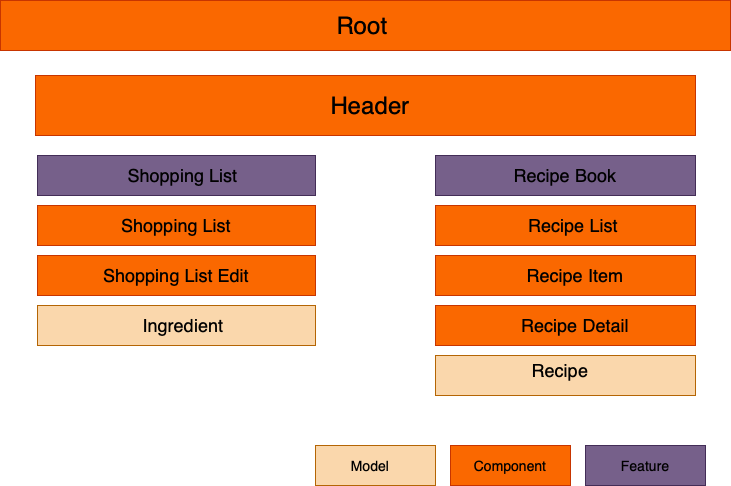

The diagram above was exported from draw.io. Its source (the exported page's mxGraphModel, read from the mxfile embedded in the PNG):
<mxGraphModel dx="786" dy="499" grid="1" gridSize="10" guides="1" tooltips="1" connect="1" arrows="1" fold="1" page="1" pageScale="1" pageWidth="827" pageHeight="1169" math="0" shadow="0">
  <root>
    <mxCell id="0" />
    <mxCell id="1" parent="0" />
    <mxCell id="IobOIrTdingw4b4cFWZd-1" value="" style="rounded=0;whiteSpace=wrap;html=1;fillColor=#fa6800;strokeColor=#C73500;fontColor=#000000;" vertex="1" parent="1">
      <mxGeometry x="85" y="45" width="730" height="50" as="geometry" />
    </mxCell>
    <mxCell id="IobOIrTdingw4b4cFWZd-2" value="&lt;font style=&quot;font-size: 24px&quot;&gt;Root&lt;/font&gt;" style="text;html=1;strokeColor=none;fillColor=none;align=center;verticalAlign=middle;whiteSpace=wrap;rounded=0;" vertex="1" parent="1">
      <mxGeometry x="282" y="60" width="330" height="20" as="geometry" />
    </mxCell>
    <mxCell id="IobOIrTdingw4b4cFWZd-3" value="" style="rounded=0;whiteSpace=wrap;html=1;fillColor=#fa6800;strokeColor=#C73500;fontColor=#000000;" vertex="1" parent="1">
      <mxGeometry x="120" y="120" width="660" height="60" as="geometry" />
    </mxCell>
    <mxCell id="IobOIrTdingw4b4cFWZd-4" value="&lt;font style=&quot;font-size: 24px&quot;&gt;Header&lt;/font&gt;" style="text;html=1;strokeColor=none;fillColor=none;align=center;verticalAlign=middle;whiteSpace=wrap;rounded=0;" vertex="1" parent="1">
      <mxGeometry x="240" y="140" width="430" height="20" as="geometry" />
    </mxCell>
    <mxCell id="IobOIrTdingw4b4cFWZd-5" value="" style="rounded=0;whiteSpace=wrap;html=1;fillColor=#76608a;strokeColor=#432D57;fontColor=#ffffff;" vertex="1" parent="1">
      <mxGeometry x="122" y="200" width="278" height="40" as="geometry" />
    </mxCell>
    <mxCell id="IobOIrTdingw4b4cFWZd-6" value="" style="rounded=0;whiteSpace=wrap;html=1;fillColor=#76608a;strokeColor=#432D57;fontColor=#ffffff;" vertex="1" parent="1">
      <mxGeometry x="520" y="200" width="260" height="40" as="geometry" />
    </mxCell>
    <mxCell id="IobOIrTdingw4b4cFWZd-7" value="&lt;font style=&quot;font-size: 18px&quot;&gt;Shopping List&amp;nbsp;&lt;/font&gt;" style="text;html=1;strokeColor=none;fillColor=none;align=center;verticalAlign=middle;whiteSpace=wrap;rounded=0;" vertex="1" parent="1">
      <mxGeometry x="180" y="210" width="180" height="20" as="geometry" />
    </mxCell>
    <mxCell id="IobOIrTdingw4b4cFWZd-8" value="&lt;font style=&quot;font-size: 18px&quot;&gt;Recipe Book&lt;/font&gt;" style="text;html=1;strokeColor=none;fillColor=none;align=center;verticalAlign=middle;whiteSpace=wrap;rounded=0;" vertex="1" parent="1">
      <mxGeometry x="540" y="210" width="220" height="20" as="geometry" />
    </mxCell>
    <mxCell id="IobOIrTdingw4b4cFWZd-9" value="" style="rounded=0;whiteSpace=wrap;html=1;fillColor=#fa6800;strokeColor=#C73500;fontColor=#000000;" vertex="1" parent="1">
      <mxGeometry x="122" y="250" width="278" height="40" as="geometry" />
    </mxCell>
    <mxCell id="IobOIrTdingw4b4cFWZd-10" value="&lt;font style=&quot;font-size: 18px&quot;&gt;Shopping List&lt;/font&gt;" style="text;html=1;strokeColor=none;fillColor=none;align=center;verticalAlign=middle;whiteSpace=wrap;rounded=0;" vertex="1" parent="1">
      <mxGeometry x="186" y="260" width="150" height="20" as="geometry" />
    </mxCell>
    <mxCell id="IobOIrTdingw4b4cFWZd-11" value="" style="rounded=0;whiteSpace=wrap;html=1;fillColor=#fa6800;strokeColor=#C73500;fontColor=#000000;" vertex="1" parent="1">
      <mxGeometry x="122" y="300" width="278" height="40" as="geometry" />
    </mxCell>
    <mxCell id="IobOIrTdingw4b4cFWZd-12" value="&lt;font style=&quot;font-size: 18px&quot;&gt;Shopping List Edit&lt;/font&gt;" style="text;html=1;strokeColor=none;fillColor=none;align=center;verticalAlign=middle;whiteSpace=wrap;rounded=0;" vertex="1" parent="1">
      <mxGeometry x="171" y="310" width="180" height="20" as="geometry" />
    </mxCell>
    <mxCell id="IobOIrTdingw4b4cFWZd-13" value="" style="rounded=0;whiteSpace=wrap;html=1;fillColor=#fa6800;strokeColor=#C73500;fontColor=#000000;" vertex="1" parent="1">
      <mxGeometry x="520" y="250" width="260" height="40" as="geometry" />
    </mxCell>
    <mxCell id="IobOIrTdingw4b4cFWZd-14" value="&lt;font style=&quot;font-size: 18px&quot;&gt;Recipe List&lt;/font&gt;" style="text;html=1;strokeColor=none;fillColor=none;align=center;verticalAlign=middle;whiteSpace=wrap;rounded=0;" vertex="1" parent="1">
      <mxGeometry x="600" y="260" width="116" height="20" as="geometry" />
    </mxCell>
    <mxCell id="IobOIrTdingw4b4cFWZd-15" value="" style="rounded=0;whiteSpace=wrap;html=1;fillColor=#fa6800;strokeColor=#C73500;fontColor=#000000;" vertex="1" parent="1">
      <mxGeometry x="520" y="300" width="260" height="40" as="geometry" />
    </mxCell>
    <mxCell id="IobOIrTdingw4b4cFWZd-16" value="&lt;font style=&quot;font-size: 18px&quot;&gt;Recipe Item&lt;/font&gt;" style="text;html=1;strokeColor=none;fillColor=none;align=center;verticalAlign=middle;whiteSpace=wrap;rounded=0;" vertex="1" parent="1">
      <mxGeometry x="580" y="310" width="160" height="20" as="geometry" />
    </mxCell>
    <mxCell id="IobOIrTdingw4b4cFWZd-17" value="" style="rounded=0;whiteSpace=wrap;html=1;fillColor=#fa6800;strokeColor=#C73500;fontColor=#000000;" vertex="1" parent="1">
      <mxGeometry x="520" y="350" width="260" height="40" as="geometry" />
    </mxCell>
    <mxCell id="IobOIrTdingw4b4cFWZd-18" value="&lt;font style=&quot;font-size: 18px&quot;&gt;Recipe Detail&lt;/font&gt;" style="text;html=1;strokeColor=none;fillColor=none;align=center;verticalAlign=middle;whiteSpace=wrap;rounded=0;" vertex="1" parent="1">
      <mxGeometry x="570" y="360" width="180" height="20" as="geometry" />
    </mxCell>
    <mxCell id="IobOIrTdingw4b4cFWZd-21" value="" style="rounded=0;whiteSpace=wrap;html=1;fillColor=#fa6800;strokeColor=#C73500;fontColor=#000000;" vertex="1" parent="1">
      <mxGeometry x="535" y="490" width="120" height="40" as="geometry" />
    </mxCell>
    <mxCell id="IobOIrTdingw4b4cFWZd-22" value="&lt;font style=&quot;font-size: 14px&quot;&gt;Component&lt;/font&gt;" style="text;html=1;strokeColor=none;fillColor=none;align=center;verticalAlign=middle;whiteSpace=wrap;rounded=0;" vertex="1" parent="1">
      <mxGeometry x="550" y="500" width="90" height="20" as="geometry" />
    </mxCell>
    <mxCell id="IobOIrTdingw4b4cFWZd-23" value="" style="rounded=0;whiteSpace=wrap;html=1;fillColor=#76608a;strokeColor=#432D57;fontColor=#ffffff;" vertex="1" parent="1">
      <mxGeometry x="670" y="490" width="120" height="40" as="geometry" />
    </mxCell>
    <mxCell id="IobOIrTdingw4b4cFWZd-25" value="&lt;font style=&quot;font-size: 14px&quot;&gt;Feature&lt;/font&gt;" style="text;html=1;strokeColor=none;fillColor=none;align=center;verticalAlign=middle;whiteSpace=wrap;rounded=0;" vertex="1" parent="1">
      <mxGeometry x="680" y="500" width="100" height="20" as="geometry" />
    </mxCell>
    <mxCell id="IobOIrTdingw4b4cFWZd-26" value="" style="rounded=0;whiteSpace=wrap;html=1;fillColor=#fad7ac;strokeColor=#b46504;" vertex="1" parent="1">
      <mxGeometry x="122" y="350" width="278" height="40" as="geometry" />
    </mxCell>
    <mxCell id="IobOIrTdingw4b4cFWZd-27" value="&lt;font style=&quot;font-size: 18px&quot;&gt;Ingredient&lt;/font&gt;" style="text;html=1;strokeColor=none;fillColor=none;align=center;verticalAlign=middle;whiteSpace=wrap;rounded=0;" vertex="1" parent="1">
      <mxGeometry x="186" y="360" width="164" height="20" as="geometry" />
    </mxCell>
    <mxCell id="IobOIrTdingw4b4cFWZd-28" value="" style="rounded=0;whiteSpace=wrap;html=1;fillColor=#fad7ac;strokeColor=#b46504;" vertex="1" parent="1">
      <mxGeometry x="520" y="400" width="260" height="40" as="geometry" />
    </mxCell>
    <mxCell id="IobOIrTdingw4b4cFWZd-30" value="&lt;font style=&quot;font-size: 18px&quot;&gt;Recipe&lt;/font&gt;" style="text;html=1;strokeColor=none;fillColor=none;align=center;verticalAlign=middle;whiteSpace=wrap;rounded=0;" vertex="1" parent="1">
      <mxGeometry x="550" y="405" width="190" height="20" as="geometry" />
    </mxCell>
    <mxCell id="IobOIrTdingw4b4cFWZd-32" value="" style="rounded=0;whiteSpace=wrap;html=1;fillColor=#fad7ac;strokeColor=#b46504;" vertex="1" parent="1">
      <mxGeometry x="400" y="490" width="120" height="40" as="geometry" />
    </mxCell>
    <mxCell id="IobOIrTdingw4b4cFWZd-33" value="&lt;font style=&quot;font-size: 14px&quot;&gt;Model&lt;/font&gt;" style="text;html=1;strokeColor=none;fillColor=none;align=center;verticalAlign=middle;whiteSpace=wrap;rounded=0;" vertex="1" parent="1">
      <mxGeometry x="420" y="500" width="70" height="20" as="geometry" />
    </mxCell>
  </root>
</mxGraphModel>